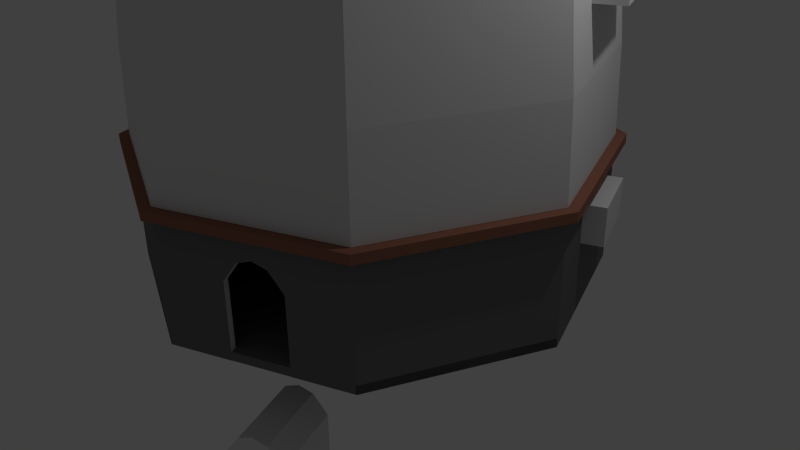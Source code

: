 # Source: Moinho_Vento.blend  (saved by Blender 2.76.0; exported with 4.5.12 LTS)
import bpy
from mathutils import Matrix  # noqa: F401  (used for matrix-valued properties, if any)

bpy.ops.wm.read_factory_settings(use_empty=True)
scene = bpy.context.scene
scene.name = 'Scene'

# ---- collections
col_collection_1 = bpy.data.collections.new('Collection 1'); scene.collection.children.link(col_collection_1)

# ---- materials (node trees are filled in below, after node groups)
mat_material_001 = bpy.data.materials.new('Material.001')
mat_material_001.alpha_threshold = 0.0
mat_material_001.use_transparent_shadow = False
mat_material_001.roughness = 0.5
mat_material_002 = bpy.data.materials.new('Material.002')
mat_material_002.alpha_threshold = 0.0
mat_material_002.use_transparent_shadow = False
mat_material_002.diffuse_color = (0.1679, 0.1679, 0.1679, 1.0)
mat_material_002.roughness = 0.5
mat_material_003 = bpy.data.materials.new('Material.003')
mat_material_003.alpha_threshold = 0.0
mat_material_003.use_transparent_shadow = False
mat_material_003.diffuse_color = (0.3264, 0.1387, 0.09336, 1.0)
mat_material_003.roughness = 0.5
mat_material_004 = bpy.data.materials.new('Material.004')
mat_material_004.alpha_threshold = 0.0
mat_material_004.use_transparent_shadow = False
mat_material_004.diffuse_color = (0.04696, 0.04696, 0.04696, 1.0)
mat_material_004.roughness = 0.5

# ---- material node trees

# ---- world
world_world = bpy.data.worlds.new('World'); scene.world = world_world
world_world.color = (0.05088, 0.05088, 0.05088)
world_world.use_sun_shadow = False
world_world.sun_shadow_jitter_overblur = 0.0
world_world.cycles.sampling_method = 'MANUAL'
world_world.cycles.sample_map_resolution = 256

# ---- cameras
cam_camera = bpy.data.cameras.new('Camera')
cam_camera.clip_end = 100.0
cam_camera.lens = 35.0
cam_camera.sensor_width = 32.0
cam_camera.sensor_height = 18.0
cam_camera.ortho_scale = 7.314
cam_camera.dof.focus_distance = 0.0
cam_camera.dof.aperture_fstop = 128.0

# ---- lights
light_lamp = bpy.data.lights.new('Lamp', 'POINT')
light_lamp.transmission_factor = 0.0
light_lamp.cutoff_distance = 30.0
light_lamp.energy = 100.0
light_lamp.shadow_buffer_clip_start = 1.001
light_lamp.shadow_soft_size = 0.1
light_lamp.shadow_maximum_resolution = 0.006
light_lamp.use_absolute_resolution = True
light_lamp.cycles.use_multiple_importance_sampling = False

# ---- meshes
me_cube_011 = bpy.data.meshes.new('Cube.011')
me_cube_011.from_pydata([(-1.0, -1.0, 1.0), (-1.0, 1.0, 1.0), (-0.1968, 1.0, 1.0), (-0.1968, -1.0, 1.0), (0.0, 1.0, 1.0), (0.0, -1.0, 1.0), (-1.0, -1.0, 0.0), (-1.0, 1.0, 0.0), (-0.1968, -1.0, 0.0), (-0.1968, 1.0, 0.0), (0.0, 1.0, 0.0), (0.0, -1.0, 0.0)], [], [(3, 2, 1, 0), (5, 4, 2, 3), (2, 4, 10, 9), (1, 2, 9, 7), (5, 3, 8, 11), (3, 0, 6, 8), (0, 1, 7, 6)])
me_cube_011.use_remesh_preserve_volume = False
me_cube_011.use_remesh_preserve_attributes = False
me_cube_011.use_mirror_vertex_groups = False
me_cube_011.update()
me_circle_007 = bpy.data.meshes.new('Circle.007')
me_circle_007.from_pydata([(0.0, 1.0, 0.0), (-0.7071, 0.7071, 0.0), (-1.0, -4.371e-08, 0.0), (-0.7071, -0.7071, 0.0), (8.742e-08, -1.0, 0.0), (0.7071, -0.7071, 0.0), (1.0, 1.192e-08, 0.0), (0.7071, 0.7071, 0.0), (-0.7071, 0.7071, 2.144), (-6.997e-08, 1.0, 2.144), (-1.0, 7.785e-08, 2.144), (-0.7071, -0.7071, 2.144), (1.745e-08, -1.0, 2.144), (0.7071, -0.7071, 2.144), (1.0, 1.335e-07, 2.144), (0.7071, 0.7071, 2.144), (-0.5564, 0.5564, 2.252), (-6.3e-08, 0.7869, 2.252), (-0.7869, 1.085e-07, 2.252), (-0.5564, -0.5564, 2.252), (5.792e-09, -0.7869, 2.252), (0.5564, -0.5564, 2.252), (0.7869, 1.522e-07, 2.252), (0.5564, 0.5564, 2.252), (-0.355, 0.355, 2.308), (-5.638e-08, 0.502, 2.308), (-0.502, 1.25e-07, 2.308), (-0.355, -0.355, 2.308), (-1.249e-08, -0.502, 2.308), (0.355, -0.355, 2.308), (0.502, 1.529e-07, 2.308), (0.355, 0.355, 2.308), (-0.355, 0.355, 2.336), (-5.638e-08, 0.502, 2.336), (-0.502, 1.306e-07, 2.336), (-0.355, -0.355, 2.336), (-1.249e-08, -0.502, 2.336), (0.355, -0.355, 2.336), (0.502, 1.585e-07, 2.336), (0.355, 0.355, 2.336)], [], [(1, 0, 7, 6, 5, 4, 3, 2), (13, 14, 22, 21), (4, 5, 13, 12), (0, 1, 8, 9), (5, 6, 14, 13), (1, 2, 10, 8), (6, 7, 15, 14), (2, 3, 11, 10), (7, 0, 9, 15), (3, 4, 12, 11), (21, 22, 30, 29), (8, 10, 18, 16), (14, 15, 23, 22), (10, 11, 19, 18), (15, 9, 17, 23), (11, 12, 20, 19), (12, 13, 21, 20), (9, 8, 16, 17), (29, 30, 38, 37), (16, 18, 26, 24), (22, 23, 31, 30), (18, 19, 27, 26), (23, 17, 25, 31), (19, 20, 28, 27), (20, 21, 29, 28), (17, 16, 24, 25), (32, 34, 35, 36, 37, 38, 39, 33), (24, 26, 34, 32), (30, 31, 39, 38), (26, 27, 35, 34), (31, 25, 33, 39), (27, 28, 36, 35), (28, 29, 37, 36), (25, 24, 32, 33)])
me_circle_007.use_remesh_preserve_volume = False
me_circle_007.use_remesh_preserve_attributes = False
me_circle_007.use_mirror_vertex_groups = False
me_circle_007.update()
me_circle_006 = bpy.data.meshes.new('Circle.006')
me_circle_006.from_pydata([(0.0, 1.0, 0.0), (-0.7071, 0.7071, 0.0), (-1.0, -4.371e-08, 0.0), (-0.7071, -0.7071, 0.0), (8.742e-08, -1.0, 0.0), (0.7071, -0.7071, 0.0), (1.0, 1.192e-08, 0.0), (0.7071, 0.7071, 0.0), (-0.7071, 0.7071, -0.0377), (0.0, 1.0, -0.0377), (-1.0, -4.371e-08, -0.0377), (-0.7071, -0.7071, -0.0377), (8.742e-08, -1.0, -0.0377), (0.7071, -0.7071, -0.0377), (1.0, 1.192e-08, -0.0377), (0.7071, 0.7071, -0.0377)], [], [(1, 2, 3, 4, 5, 6, 7, 0), (8, 9, 15, 14, 13, 12, 11, 10), (6, 5, 13, 14), (2, 1, 8, 10), (7, 6, 14, 15), (3, 2, 10, 11), (0, 7, 15, 9), (4, 3, 11, 12), (5, 4, 12, 13), (1, 0, 9, 8)])
me_circle_006.polygons.foreach_set('material_index', [2, 2, 2, 2, 2, 2, 2, 2, 2, 2])
me_circle_006.materials.append(mat_material_001)
me_circle_006.materials.append(mat_material_002)
me_circle_006.materials.append(mat_material_003)
me_circle_006.use_remesh_preserve_volume = False
me_circle_006.use_remesh_preserve_attributes = False
me_circle_006.use_mirror_vertex_groups = False
me_circle_006.update()
me_circle_005 = bpy.data.meshes.new('Circle.005')
me_circle_005.from_pydata([(0.0, 1.0, 0.0), (-0.7071, 0.7071, 0.0), (-1.0, -4.371e-08, 0.0), (-0.7071, -0.7071, 0.0), (8.742e-08, -1.0, 0.0), (0.7071, -0.7071, 0.0), (1.0, 1.192e-08, 0.0), (0.7071, 0.7071, 0.0), (-0.7071, 0.7071, -0.0377), (0.0, 1.0, -0.0377), (-1.0, -4.371e-08, -0.0377), (-0.7071, -0.7071, -0.0377), (8.742e-08, -1.0, -0.0377), (0.7071, -0.7071, -0.0377), (1.0, 1.192e-08, -0.0377), (0.7071, 0.7071, -0.0377)], [], [(1, 2, 3, 4, 5, 6, 7, 0), (8, 9, 15, 14, 13, 12, 11, 10), (6, 5, 13, 14), (2, 1, 8, 10), (7, 6, 14, 15), (3, 2, 10, 11), (0, 7, 15, 9), (4, 3, 11, 12), (5, 4, 12, 13), (1, 0, 9, 8)])
me_circle_005.polygons.foreach_set('material_index', [2, 2, 2, 2, 2, 2, 2, 2, 2, 2])
me_circle_005.materials.append(mat_material_001)
me_circle_005.materials.append(mat_material_002)
me_circle_005.materials.append(mat_material_003)
me_circle_005.use_remesh_preserve_volume = False
me_circle_005.use_remesh_preserve_attributes = False
me_circle_005.use_mirror_vertex_groups = False
me_circle_005.update()
me_cube_010 = bpy.data.meshes.new('Cube.010')
me_cube_010.from_pydata([(-1.0, -1.0, -1.0), (-1.0, -1.0, 1.0), (-1.0, 1.0, -1.0), (-1.0, 1.0, 1.0), (1.0, -1.0, -1.0), (1.0, -1.0, 1.0), (1.0, 1.0, -1.0), (1.0, 1.0, 1.0)], [], [(1, 3, 2, 0), (3, 7, 6, 2), (7, 5, 4, 6), (5, 1, 0, 4), (0, 2, 6, 4), (5, 7, 3, 1)])
me_cube_010.use_remesh_preserve_volume = False
me_cube_010.use_remesh_preserve_attributes = False
me_cube_010.use_mirror_vertex_groups = False
me_cube_010.update()
me_cube_008 = bpy.data.meshes.new('Cube.008')
me_cube_008.from_pydata([(-1.0, -1.0, -1.0), (-1.0, -1.0, 1.0), (-1.0, 1.0, -1.0), (-1.0, 1.0, 1.0), (1.0, -1.0, -1.0), (1.0, -1.0, 1.0), (1.0, 1.0, -1.0), (1.0, 1.0, 1.0)], [], [(1, 3, 2, 0), (3, 7, 6, 2), (7, 5, 4, 6), (5, 1, 0, 4), (0, 2, 6, 4), (5, 7, 3, 1)])
me_cube_008.use_remesh_preserve_volume = False
me_cube_008.use_remesh_preserve_attributes = False
me_cube_008.use_mirror_vertex_groups = False
me_cube_008.update()
me_cube_006 = bpy.data.meshes.new('Cube.006')
me_cube_006.from_pydata([(-1.0, -1.0, -1.408), (-1.0, -1.0, 0.4738), (-1.0, 1.0, -1.408), (-1.0, 1.0, 0.4738), (1.0, -1.0, -1.408), (1.0, -1.0, 0.4738), (1.0, 1.0, -1.408), (1.0, 1.0, 0.4738), (-0.5, 1.0, 0.8938), (1.49e-08, 1.0, 1.0), (0.5, 1.0, 0.8938), (0.5, 1.0, -1.408), (-1.49e-08, 1.0, -1.408), (-0.5, 1.0, -1.408), (0.5, -1.0, 0.8938), (-1.49e-08, -1.0, 1.0), (-0.5, -1.0, 0.8938), (-0.5, -1.0, -1.408), (1.49e-08, -1.0, -1.408), (0.5, -1.0, -1.408)], [], [(1, 3, 2, 0), (10, 7, 6, 11), (7, 5, 4, 6), (16, 1, 0, 17), (19, 11, 6, 4), (16, 8, 3, 1), (5, 7, 10, 14), (14, 10, 9, 15), (15, 9, 8, 16), (0, 2, 13, 17), (17, 13, 12, 18), (18, 12, 11, 19), (5, 14, 19, 4), (14, 15, 18, 19), (15, 16, 17, 18), (3, 8, 13, 2), (8, 9, 12, 13), (9, 10, 11, 12)])
me_cube_006.use_remesh_preserve_volume = False
me_cube_006.use_remesh_preserve_attributes = False
me_cube_006.use_mirror_vertex_groups = False
me_cube_006.update()
me_circle_003 = bpy.data.meshes.new('Circle.003')
me_circle_003.from_pydata([(0.0, 1.0, 0.0), (-0.7071, 0.7071, 0.0), (-1.0, -4.371e-08, 0.0), (-0.7071, -0.7071, 0.0), (8.742e-08, -1.0, 0.0), (0.7071, -0.7071, 0.0), (1.0, 1.192e-08, 0.0), (0.7071, 0.7071, 0.0), (-0.7071, 0.7071, -0.0377), (0.0, 1.0, -0.0377), (-1.0, -4.371e-08, -0.0377), (-0.7071, -0.7071, -0.0377), (8.742e-08, -1.0, -0.0377), (0.7071, -0.7071, -0.0377), (1.0, 1.192e-08, -0.0377), (0.7071, 0.7071, -0.0377)], [], [(1, 2, 3, 4, 5, 6, 7, 0), (8, 9, 15, 14, 13, 12, 11, 10), (6, 5, 13, 14), (2, 1, 8, 10), (7, 6, 14, 15), (3, 2, 10, 11), (0, 7, 15, 9), (4, 3, 11, 12), (5, 4, 12, 13), (1, 0, 9, 8)])
me_circle_003.polygons.foreach_set('material_index', [2, 2, 2, 2, 2, 2, 2, 2, 2, 2])
me_circle_003.materials.append(mat_material_001)
me_circle_003.materials.append(mat_material_002)
me_circle_003.materials.append(mat_material_003)
me_circle_003.use_remesh_preserve_volume = False
me_circle_003.use_remesh_preserve_attributes = False
me_circle_003.use_mirror_vertex_groups = False
me_circle_003.update()
me_circle_002 = bpy.data.meshes.new('Circle.002')
me_circle_002.from_pydata([(0.0, 1.0, 0.0), (-0.7071, 0.7071, 0.0), (-1.0, -4.371e-08, 0.0), (-0.7071, -0.7071, 0.0), (8.742e-08, -1.0, 0.0), (0.7071, -0.7071, 0.0), (1.0, 1.192e-08, 0.0), (0.7071, 0.7071, 0.0), (-0.7071, 0.7071, -0.0377), (0.0, 1.0, -0.0377), (-1.0, -4.371e-08, -0.0377), (-0.7071, -0.7071, -0.0377), (8.742e-08, -1.0, -0.0377), (0.7071, -0.7071, -0.0377), (1.0, 1.192e-08, -0.0377), (0.7071, 0.7071, -0.0377)], [], [(1, 2, 3, 4, 5, 6, 7, 0), (8, 9, 15, 14, 13, 12, 11, 10), (6, 5, 13, 14), (2, 1, 8, 10), (7, 6, 14, 15), (3, 2, 10, 11), (0, 7, 15, 9), (4, 3, 11, 12), (5, 4, 12, 13), (1, 0, 9, 8)])
me_circle_002.polygons.foreach_set('material_index', [1, 1, 1, 1, 1, 1, 1, 1, 1, 1])
me_circle_002.materials.append(mat_material_001)
me_circle_002.materials.append(mat_material_002)
me_circle_002.materials.append(mat_material_003)
me_circle_002.use_remesh_preserve_volume = False
me_circle_002.use_remesh_preserve_attributes = False
me_circle_002.use_mirror_vertex_groups = False
me_circle_002.update()
me_circle_004 = bpy.data.meshes.new('Circle.004')
me_circle_004.from_pydata([(0.0, 1.0, 0.0), (-0.7071, 0.7071, 0.0), (-1.0, -4.371e-08, 0.0), (-0.7071, -0.7071, 0.0), (8.742e-08, -1.0, 0.0), (0.7071, -0.7071, 0.0), (1.0, 1.192e-08, 0.0), (0.7071, 0.7071, 0.0), (-0.7071, 0.7071, -0.0377), (0.0, 1.0, -0.0377), (-1.0, -4.371e-08, -0.0377), (-0.7071, -0.7071, -0.0377), (8.742e-08, -1.0, -0.0377), (0.7071, -0.7071, -0.0377), (1.0, 1.192e-08, -0.0377), (0.7071, 0.7071, -0.0377)], [], [(1, 2, 3, 4, 5, 6, 7, 0), (8, 9, 15, 14, 13, 12, 11, 10), (6, 5, 13, 14), (2, 1, 8, 10), (7, 6, 14, 15), (3, 2, 10, 11), (0, 7, 15, 9), (4, 3, 11, 12), (5, 4, 12, 13), (1, 0, 9, 8)])
me_circle_004.polygons.foreach_set('material_index', [2, 2, 2, 2, 2, 2, 2, 2, 2, 2])
me_circle_004.materials.append(mat_material_001)
me_circle_004.materials.append(mat_material_002)
me_circle_004.materials.append(mat_material_003)
me_circle_004.use_remesh_preserve_volume = False
me_circle_004.use_remesh_preserve_attributes = False
me_circle_004.use_mirror_vertex_groups = False
me_circle_004.update()
me_circle = bpy.data.meshes.new('Circle')
me_circle.from_pydata([(1.0, 1.192e-08, 0.5245), (0.9041, 0.2316, 0.3069), (0.9041, 0.2316, 0.4658), (0.7899, 0.5073, 0.4658), (0.7899, 0.5073, 0.3069), (0.7071, 0.7071, 0.5245), (1.0, 1.192e-08, 0.0), (0.7071, 0.7071, 0.0), (0.7071, -0.7071, 0.0), (0.7071, -0.7071, 0.5245), (0.97, 1.192e-08, 0.0), (0.6859, 0.6859, 0.0), (0.0, 1.0, 0.0), (0.0, 1.0, 0.5245), (0.6859, 0.6859, 0.5245), (0.97, 1.192e-08, 0.5245), (8.742e-08, -1.0, 0.0), (0.2468, -0.8978, 0.0), (0.2468, -0.8978, 0.3285), (0.3028, -0.8746, 0.4117), (0.3588, -0.8514, 0.4328), (0.4148, -0.8282, 0.4117), (0.4708, -0.805, 0.3285), (0.4708, -0.805, 0.0), (8.742e-08, -1.0, 0.5245), (0.6859, -0.6859, 0.0), (0.6859, -0.6859, 0.5245), (0.0, 0.97, 0.0), (0.8786, 0.2207, 0.3069), (0.7644, 0.4964, 0.3069), (0.7644, 0.4964, 0.4658), (0.8786, 0.2207, 0.4658), (-0.7071, 0.7071, 0.0), (-0.7071, 0.7071, 0.5245), (0.0, 0.97, 0.5245), (-0.7071, -0.7071, 0.0), (-0.7071, -0.7071, 0.5245), (8.742e-08, -0.97, 0.0), (0.2361, -0.8722, 0.0), (0.2361, -0.8722, 0.3285), (0.292, -0.849, 0.4117), (0.348, -0.8258, 0.4328), (0.404, -0.8026, 0.4117), (0.46, -0.7794, 0.3285), (0.46, -0.7794, 0.0), (8.742e-08, -0.97, 0.5245), (-0.6859, 0.6859, 0.0), (-1.0, -4.371e-08, 0.0), (-1.0, -4.371e-08, 0.5245), (-0.6859, 0.6859, 0.5245), (-0.7939, -0.4975, 0.3069), (-0.9081, -0.2217, 0.3069), (-0.9081, -0.2217, 0.4658), (-0.7939, -0.4975, 0.4658), (-0.6859, -0.6859, 0.0), (-0.6859, -0.6859, 0.5245), (-0.97, -4.371e-08, 0.0), (-0.97, -4.371e-08, 0.5245), (-0.7685, -0.4865, 0.3069), (-0.7685, -0.4865, 0.4658), (-0.8827, -0.2108, 0.4658), (-0.8827, -0.2108, 0.3069), (1.0, 1.192e-08, 0.5623), (0.7071, 0.7071, 0.5623), (0.6977, 0.6977, 0.9395), (0.9867, 1.255e-08, 0.9395), (0.7071, -0.7071, 0.5623), (0.6977, -0.6977, 0.9395), (0.97, 1.192e-08, 0.5612), (0.6859, 0.6859, 0.5612), (5.198e-11, 1.0, 0.5623), (-4.058e-09, 0.9867, 0.9395), (0.9417, 1.124e-08, 1.417), (0.7586, 0.4939, 1.189), (0.8729, 0.2182, 1.189), (0.8601, 0.2127, 1.348), (8.747e-08, -1.0, 0.5623), (8.22e-08, -0.9867, 0.9395), (0.6859, -0.6859, 0.5612), (0.6659, -0.6659, 1.417), (5.198e-11, 0.97, 0.5612), (0.9568, 1.255e-08, 0.9376), (0.6766, 0.6766, 0.9376), (-0.7071, 0.7071, 0.5623), (-0.6977, 0.6977, 0.9395), (-7.93e-09, 0.9417, 1.417), (0.6659, 0.6659, 1.417), (0.7332, 0.483, 1.189), (0.8474, 0.2073, 1.189), (0.8347, 0.2018, 1.348), (-0.7071, -0.7071, 0.5623), (-0.6977, -0.6977, 0.9395), (8.747e-08, -0.97, 0.5612), (7.439e-08, -0.9417, 1.417), (0.6766, -0.6766, 0.9376), (0.8471, 9.122e-09, 1.69), (0.599, -0.599, 1.69), (-0.6859, 0.6859, 0.5612), (-4.058e-09, 0.9568, 0.9376), (0.9123, 1.124e-08, 1.411), (-1.0, -4.371e-08, 0.5623), (-0.9867, -4.235e-08, 0.9395), (-0.6659, 0.6659, 1.417), (-9.543e-09, 0.8471, 1.69), (0.599, 0.599, 1.69), (0.7459, 0.4885, 1.348), (0.7205, 0.4775, 1.348), (-0.6859, -0.6859, 0.5612), (-0.6659, -0.6659, 1.417), (8.22e-08, -0.9568, 0.9376), (6.452e-08, -0.8471, 1.69), (0.6451, -0.6451, 1.411), (0.8067, 8.509e-09, 1.823), (0.5704, -0.5704, 1.823), (-0.97, -4.371e-08, 0.5612), (-0.6766, 0.6766, 0.9376), (0.6451, 0.6451, 1.411), (-7.93e-09, 0.9123, 1.411), (-0.9417, -4.115e-08, 1.417), (-0.599, 0.599, 1.69), (-2.462e-09, 0.8067, 1.823), (0.5704, 0.5704, 1.823), (-0.7627, -0.4841, 1.189), (-0.8769, -0.2083, 1.189), (-0.6766, -0.6766, 0.9376), (-0.599, -0.599, 1.69), (7.439e-08, -0.9123, 1.411), (6.806e-08, -0.8067, 1.823), (0.5789, -0.5789, 1.681), (0.8186, 9.122e-09, 1.681), (0.6536, 6.894e-09, 2.213), (0.4621, -0.4621, 2.213), (-0.9568, -4.235e-08, 0.9376), (-0.6451, 0.6451, 1.411), (0.5789, 0.5789, 1.681), (-9.543e-09, 0.8186, 1.681), (-0.8471, -3.801e-08, 1.69), (-0.5704, 0.5704, 1.823), (-2.937e-08, 0.6536, 2.213), (0.4621, 0.4621, 2.213), (-0.8642, -0.2029, 1.348), (-0.75, -0.4786, 1.348), (-0.7372, -0.4731, 1.189), (-0.8514, -0.1974, 1.189), (-0.6451, -0.6451, 1.411), (-0.5704, -0.5704, 1.823), (6.452e-08, -0.8186, 1.681), (2.777e-08, -0.6536, 2.213), (0.5503, -0.5503, 1.813), (0.7783, 8.509e-09, 1.813), (0.3213, 6.14e-09, 2.431), (0.2272, -0.2272, 2.431), (-0.9123, -4.115e-08, 1.411), (-0.5789, 0.5789, 1.681), (0.5503, 0.5503, 1.813), (-2.462e-09, 0.7783, 1.813), (-0.8067, -3.637e-08, 1.823), (-0.4621, 0.4621, 2.213), (-3.066e-08, 0.3213, 2.431), (0.2272, 0.2272, 2.431), (-0.8388, -0.192, 1.348), (-0.7246, -0.4677, 1.348), (-0.5789, -0.5789, 1.681), (-0.4621, -0.4621, 2.213), (6.806e-08, -0.7783, 1.813), (-2.579e-09, -0.3213, 2.431), (0.4451, -0.4451, 2.195), (0.6295, 6.894e-09, 2.195), (0.1578, 1.122e-09, 2.472), (0.1116, -0.1116, 2.472), (-0.8186, -3.801e-08, 1.681), (-0.5503, 0.5503, 1.813), (0.4451, 0.4451, 2.195), (-2.937e-08, 0.6295, 2.195), (-0.6536, -2.947e-08, 2.213), (-0.2272, 0.2272, 2.431), (-2.833e-08, 0.1578, 2.472), (0.1116, 0.1116, 2.472), (-0.5503, -0.5503, 1.813), (-0.2272, -0.2272, 2.431), (2.777e-08, -0.6295, 2.195), (-1.453e-08, -0.1578, 2.472), (0.2179, -0.2179, 2.404), (0.3082, 6.14e-09, 2.404), (-0.1116, 0.1116, 2.472), (-0.1578, -7.66e-09, 2.472), (-0.1116, -0.1116, 2.472), (-0.7783, -3.637e-08, 1.813), (-0.4451, 0.4451, 2.195), (0.2179, 0.2179, 2.404), (-3.066e-08, 0.3082, 2.404), (-0.3213, -1.173e-08, 2.431), (-0.4451, -0.4451, 2.195), (-2.579e-09, -0.3082, 2.404), (0.1083, -0.1083, 2.443), (0.1532, 1.122e-09, 2.443), (-0.6295, -2.947e-08, 2.195), (-0.2179, 0.2179, 2.404), (0.1083, 0.1083, 2.443), (-2.833e-08, 0.1532, 2.443), (-0.2179, -0.2179, 2.404), (-1.453e-08, -0.1532, 2.443), (-0.1083, -0.1083, 2.443), (-0.1532, -7.66e-09, 2.443), (-0.1083, 0.1083, 2.443), (-0.3082, -1.173e-08, 2.404)], [], [(0, 1, 2, 3, 4, 5), (0, 6, 7, 5, 4, 1), (8, 6, 0, 9), (7, 6, 10, 11), (7, 12, 13, 5), (0, 5, 14, 15), (16, 17, 18, 19, 20, 21, 22, 23, 8, 9, 24), (6, 8, 25, 10), (9, 0, 15, 26), (12, 7, 11, 27), (15, 28, 29, 14, 11, 10), (15, 14, 29, 30, 31, 28), (12, 32, 33, 13), (5, 13, 34, 14), (35, 16, 24, 36), (17, 16, 37, 38), (18, 17, 38, 39), (19, 18, 39, 40), (20, 19, 40, 41), (21, 20, 41, 42), (22, 21, 42, 43), (43, 44, 23, 22), (8, 23, 44, 25), (24, 9, 26, 45), (26, 15, 10, 25), (32, 12, 27, 46), (14, 34, 27, 11), (32, 47, 48, 33), (13, 33, 49, 34), (48, 47, 35, 36, 50, 51), (48, 51, 52, 53, 50, 36), (16, 35, 54, 37), (36, 24, 45, 55), (45, 26, 25, 44, 43, 42, 41, 40, 39, 38, 37), (47, 32, 46, 56), (34, 49, 46, 27), (33, 48, 57, 49), (35, 47, 56, 54), (48, 36, 55, 57), (55, 45, 37, 54), (49, 57, 56, 46), (55, 58, 59, 60, 61, 57), (54, 56, 57, 61, 58, 55), (52, 51, 61, 60), (60, 59, 53, 52), (51, 50, 58, 61), (59, 58, 50, 53), (30, 29, 4, 3), (3, 2, 31, 30), (29, 28, 1, 4), (2, 1, 28, 31), (62, 63, 64, 65), (66, 62, 65, 67), (63, 62, 68, 69), (63, 70, 71, 64), (72, 65, 64, 73, 74, 75), (76, 66, 67, 77), (62, 66, 78, 68), (67, 65, 72, 79), (70, 63, 69, 80), (81, 82, 69, 68), (70, 83, 84, 71), (64, 71, 85, 86), (72, 75, 105, 73, 64, 86), (87, 88, 74, 73), (75, 74, 88, 89), (90, 76, 77, 91), (66, 76, 92, 78), (77, 67, 79, 93), (94, 81, 68, 78), (79, 72, 95, 96), (83, 70, 80, 97), (82, 98, 80, 69), (99, 89, 88, 87, 82, 81), (83, 100, 101, 84), (71, 84, 102, 85), (86, 85, 103, 104), (72, 86, 104, 95), (106, 87, 73, 105), (105, 75, 89, 106), (100, 90, 91, 101), (76, 90, 107, 92), (91, 77, 93, 108), (109, 94, 78, 92), (93, 79, 96, 110), (111, 99, 81, 94), (96, 95, 112, 113), (100, 83, 97, 114), (98, 115, 97, 80), (116, 117, 98, 82), (116, 82, 87, 106, 89, 99), (84, 101, 118, 102), (85, 102, 119, 103), (104, 103, 120, 121), (95, 104, 121, 112), (90, 100, 114, 107), (118, 101, 91, 108, 122, 123), (124, 109, 92, 107), (108, 93, 110, 125), (126, 111, 94, 109), (110, 96, 113, 127), (128, 129, 99, 111), (113, 112, 130, 131), (115, 132, 114, 97), (117, 133, 115, 98), (134, 135, 117, 116), (129, 134, 116, 99), (102, 118, 136, 119), (103, 119, 137, 120), (121, 120, 138, 139), (112, 121, 139, 130), (132, 124, 107, 114), (123, 140, 141, 122, 108, 118), (123, 122, 142, 143), (144, 126, 109, 124), (118, 108, 125, 136), (125, 110, 127, 145), (146, 128, 111, 126), (127, 113, 131, 147), (148, 149, 129, 128), (131, 130, 150, 151), (133, 152, 132, 115), (135, 153, 133, 117), (154, 155, 135, 134), (149, 154, 134, 129), (119, 136, 156, 137), (120, 137, 157, 138), (139, 138, 158, 159), (130, 139, 159, 150), (152, 143, 142, 144, 124, 132), (140, 123, 143, 160), (161, 142, 122, 141), (162, 146, 126, 144), (136, 125, 145, 156), (145, 127, 147, 163), (164, 148, 128, 146), (147, 131, 151, 165), (166, 167, 149, 148), (151, 150, 168, 169), (153, 170, 152, 133), (155, 171, 153, 135), (172, 173, 155, 154), (167, 172, 154, 149), (137, 156, 174, 157), (138, 157, 175, 158), (159, 158, 176, 177), (150, 159, 177, 168), (143, 152, 144, 142, 161, 160), (160, 161, 141, 140), (170, 162, 144, 152), (178, 164, 146, 162), (156, 145, 163, 174), (163, 147, 165, 179), (180, 166, 148, 164), (165, 151, 169, 181), (182, 183, 167, 166), (184, 185, 186, 181, 169, 168, 177, 176), (171, 187, 170, 153), (173, 188, 171, 155), (189, 190, 173, 172), (183, 189, 172, 167), (157, 174, 191, 175), (158, 175, 184, 176), (187, 178, 162, 170), (192, 180, 164, 178), (174, 163, 179, 191), (179, 165, 181, 186), (193, 182, 166, 180), (194, 195, 183, 182), (175, 191, 185, 184), (191, 179, 186, 185), (188, 196, 187, 171), (190, 197, 188, 173), (198, 199, 190, 189), (195, 198, 189, 183), (196, 192, 178, 187), (200, 193, 180, 192), (201, 194, 182, 193), (199, 198, 195, 194, 201, 202, 203, 204), (197, 205, 196, 188), (199, 204, 197, 190), (205, 200, 192, 196), (202, 201, 193, 200), (203, 202, 200, 205), (204, 203, 205, 197)])
me_circle.polygons.foreach_set('material_index', [1, 1, 1, 1, 1, 1, 1, 1, 1, 1, 1, 1, 1, 1, 1, 1, 0, 0, 0, 0, 0, 0, 1, 1, 1, 1, 1, 1, 1, 1, 1, 1, 1, 1, 1, 1, 1, 1, 1, 1, 1, 1, 1, 0, 0, 0, 0, 0, 0, 0, 0, 0, 0, 0, 0, 0, 0, 0, 0, 0, 0, 0, 0, 0, 0, 0, 0, 0, 0, 0, 0, 0, 0, 0, 0, 0, 0, 0, 0, 0, 0, 0, 0, 0, 0, 0, 3, 0, 0, 0, 0, 0, 0, 3, 3, 0, 0, 0, 0, 0, 3, 0, 3, 0, 0, 0, 0, 0, 3, 3, 3, 0, 0, 0, 0, 0, 3, 0, 3, 3, 3, 0, 0, 3, 3, 3, 3, 3, 3, 0, 0, 0, 0, 3, 3, 3, 3, 3, 3, 0, 3, 3, 3, 3, 3, 3, 3, 0, 0, 0, 3, 3, 3, 3, 3, 3, 3, 3, 3, 3, 3, 3, 3, 3, 3, 3, 3, 3, 3, 3, 3, 3, 3, 3, 3, 3, 3, 3, 3, 3, 3, 3, 3, 3, 3])
me_circle.materials.append(mat_material_001)
me_circle.materials.append(mat_material_002)
me_circle.materials.append(mat_material_003)
me_circle.materials.append(mat_material_004)
me_circle.use_remesh_preserve_volume = False
me_circle.use_remesh_preserve_attributes = False
me_circle.use_mirror_vertex_groups = False
me_circle.update()

# ---- objects
ob_cube = bpy.data.objects.new('Cube', me_cube_011)
ob_circle_006 = bpy.data.objects.new('Circle.006', me_circle_007)
ob_circle_005 = bpy.data.objects.new('Circle.005', me_circle_006)
ob_circle_004 = bpy.data.objects.new('Circle.004', me_circle_005)
ob_cube_003 = bpy.data.objects.new('Cube.003', me_cube_010)
ob_cube_002 = bpy.data.objects.new('Cube.002', me_cube_008)
ob_cube_001 = bpy.data.objects.new('Cube.001', me_cube_006)
ob_circle_003 = bpy.data.objects.new('Circle.003', me_circle_003)
ob_circle_002 = bpy.data.objects.new('Circle.002', me_circle_002)
ob_circle_001 = bpy.data.objects.new('Circle.001', me_circle_004)
ob_circle = bpy.data.objects.new('Circle', me_circle)
ob_lamp = bpy.data.objects.new('Lamp', light_lamp)
ob_camera = bpy.data.objects.new('Camera', cam_camera)

# ---- transforms, parenting, visibility, modifiers, constraints
ob_cube.location = (1.139, -2.804, 5.279)
ob_cube.rotation_euler = (0.0, 0.0, 0.3971)
ob_cube.scale = (3.457, 0.03, -0.03)
ob_cube.lineart.crease_threshold = 0.0
_m = ob_cube.modifiers.new('Mirror', 'MIRROR')
_m.use_axis = (False, False, True)
ob_circle_006.location = (0.367, -0.8193, 5.27)
ob_circle_006.rotation_euler = (1.571, -0.0, 0.3971)
ob_circle_006.scale = (0.15, 0.15, 0.9271)
ob_circle_006.lineart.crease_threshold = 0.0
ob_circle_005.location = (0.0, 0.0, 1.663)
ob_circle_005.scale = (0.4575, 0.4575, 5.044)
ob_circle_005.display_type = 'WIRE'
ob_circle_005.lineart.crease_threshold = 0.0
ob_circle_004.location = (-0.7683, 1.778, 4.194)
ob_circle_004.scale = (0.457, 0.457, 4.352)
ob_circle_004.display_type = 'WIRE'
ob_circle_004.lineart.crease_threshold = 0.0
ob_cube_003.location = (-2.403, -1.015, 3.715)
ob_cube_003.rotation_euler = (0.0, -0.0, 0.4056)
ob_cube_003.scale = (0.3568, 0.437, 0.2328)
ob_cube_003.display_type = 'WIRE'
ob_cube_003.lineart.crease_threshold = 0.0
_m = ob_cube_003.modifiers.new('Array', 'ARRAY')
_m.constant_offset_displace = (0.0, 0.0, 0.0)
_m.relative_offset_displace = (7.3, 0.0, 0.0)
ob_cube_002.location = (-2.403, -1.015, 1.132)
ob_cube_002.rotation_euler = (0.0, -0.0, 0.4056)
ob_cube_002.scale = (0.3568, 0.437, 0.2328)
ob_cube_002.display_type = 'WIRE'
ob_cube_002.lineart.crease_threshold = 0.0
_m = ob_cube_002.modifiers.new('Array', 'ARRAY')
_m.constant_offset_displace = (0.0, 0.0, 0.0)
_m.relative_offset_displace = (7.3, 0.0, 0.0)
ob_cube_001.location = (0.9738, -2.311, -1.259)
ob_cube_001.rotation_euler = (0.0, -0.0, 0.3986)
ob_cube_001.scale = (0.355, 0.4881, 0.5804)
ob_cube_001.display_type = 'WIRE'
ob_cube_001.lineart.crease_threshold = 0.0
ob_circle_003.location = (0.0, 0.0, 1.644)
ob_circle_003.scale = (3.058, 3.058, 3.058)
ob_circle_003.lineart.crease_threshold = 0.0
_m = ob_circle_003.modifiers.new('Boolean.001', 'BOOLEAN')
_m.object = ob_circle_005
_m.solver = 'FAST'
ob_circle_002.location = (0.0, 0.0, 0.1129)
ob_circle_002.scale = (2.929, 2.929, 2.929)
ob_circle_002.lineart.crease_threshold = 0.0
ob_circle_001.location = (0.0, 0.0, 4.177)
ob_circle_001.scale = (2.815, 2.815, 3.058)
ob_circle_001.lineart.crease_threshold = 0.0
_m = ob_circle_001.modifiers.new('Boolean', 'BOOLEAN')
_m.object = ob_circle_004
_m.solver = 'FAST'
ob_circle.location = (0.0, 0.0, 0.0)
ob_circle.scale = (2.929, 2.929, 2.929)
ob_circle.lineart.crease_threshold = 0.0
ob_lamp.location = (4.076, 1.005, 5.904)
ob_lamp.rotation_euler = (0.6503, 0.05522, 1.866)
ob_lamp.lock_rotations_4d = False
ob_lamp.empty_display_type = 'ARROWS'
ob_lamp.color = (0.0, 0.0, 0.0, 0.0)
ob_lamp.lineart.crease_threshold = 0.0
ob_camera.location = (7.481, -6.508, 5.344)
ob_camera.rotation_euler = (1.109, 0.01082, 0.8149)
ob_camera.lock_rotations_4d = False
ob_camera.empty_display_type = 'ARROWS'
ob_camera.color = (0.0, 0.0, 0.0, 0.0)
ob_camera.display_type = 'WIRE'
ob_camera.lineart.crease_threshold = 0.0

# ---- collection membership
col_collection_1.objects.link(ob_cube)
col_collection_1.objects.link(ob_circle_006)
col_collection_1.objects.link(ob_circle_005)
col_collection_1.objects.link(ob_circle_004)
col_collection_1.objects.link(ob_cube_003)
col_collection_1.objects.link(ob_cube_002)
col_collection_1.objects.link(ob_cube_001)
col_collection_1.objects.link(ob_circle_003)
col_collection_1.objects.link(ob_circle_002)
col_collection_1.objects.link(ob_circle_001)
col_collection_1.objects.link(ob_circle)
col_collection_1.objects.link(ob_lamp)
col_collection_1.objects.link(ob_camera)

# ---- scene / render settings (as saved in the file)
scene.camera = ob_camera
scene.frame_start = 1; scene.frame_end = 250; scene.frame_set(1)
scene.render.engine = 'BLENDER_EEVEE_NEXT'
scene.render.resolution_percentage = 50
scene.render.dither_intensity = 0.0
scene.cycles.use_denoising = False
scene.cycles.samples = 10
scene.cycles.sampling_pattern = 'TABULATED_SOBOL'
scene.cycles.light_sampling_threshold = 0.0
scene.cycles.use_adaptive_sampling = False
scene.cycles.use_light_tree = False
scene.cycles.blur_glossy = 0.0
scene.cycles.pixel_filter_type = 'GAUSSIAN'
scene.cycles.sample_clamp_indirect = 0.0
scene.view_settings.view_transform = 'Standard'
bpy.context.view_layer.update()
